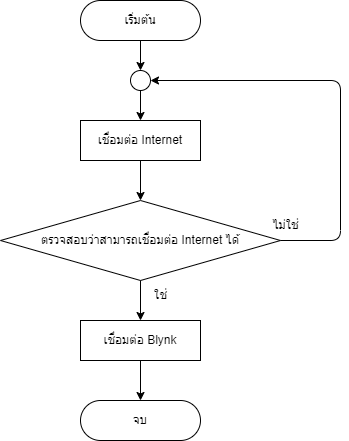

The diagram above was exported from draw.io. Its source (the exported page's mxGraphModel, read from the mxfile embedded in the PNG):
<mxGraphModel dx="1001" dy="637" grid="1" gridSize="10" guides="1" tooltips="1" connect="1" arrows="1" fold="1" page="1" pageScale="1" pageWidth="1200" pageHeight="1600" background="#ffffff" math="0" shadow="0">
  <root>
    <mxCell id="WIyWlLk6GJQsqaUBKTNV-0" />
    <mxCell id="WIyWlLk6GJQsqaUBKTNV-1" parent="WIyWlLk6GJQsqaUBKTNV-0" />
    <mxCell id="15" value="" style="edgeStyle=none;html=1;strokeColor=#000000;fontColor=#000000;" parent="WIyWlLk6GJQsqaUBKTNV-1" target="7" edge="1">
      <mxGeometry relative="1" as="geometry">
        <mxPoint x="600" y="40" as="sourcePoint" />
      </mxGeometry>
    </mxCell>
    <mxCell id="aCJkbSv8LO94Q3y0ZRAy-3" style="edgeStyle=orthogonalEdgeStyle;rounded=0;orthogonalLoop=1;jettySize=auto;html=1;exitX=0;exitY=0.5;exitDx=0;exitDy=0;entryX=0.5;entryY=0;entryDx=0;entryDy=0;" parent="WIyWlLk6GJQsqaUBKTNV-1" edge="1">
      <mxGeometry relative="1" as="geometry">
        <mxPoint x="320" y="220" as="sourcePoint" />
      </mxGeometry>
    </mxCell>
    <mxCell id="aCJkbSv8LO94Q3y0ZRAy-4" style="edgeStyle=orthogonalEdgeStyle;rounded=0;orthogonalLoop=1;jettySize=auto;html=1;exitX=1;exitY=0.5;exitDx=0;exitDy=0;entryX=0.5;entryY=0;entryDx=0;entryDy=0;" parent="WIyWlLk6GJQsqaUBKTNV-1" edge="1">
      <mxGeometry relative="1" as="geometry">
        <mxPoint x="420" y="220" as="sourcePoint" />
      </mxGeometry>
    </mxCell>
    <mxCell id="aCJkbSv8LO94Q3y0ZRAy-6" style="edgeStyle=orthogonalEdgeStyle;rounded=0;orthogonalLoop=1;jettySize=auto;html=1;exitX=0.5;exitY=1;exitDx=0;exitDy=0;entryX=0;entryY=0.5;entryDx=0;entryDy=0;" parent="WIyWlLk6GJQsqaUBKTNV-1" edge="1">
      <mxGeometry relative="1" as="geometry">
        <mxPoint x="230" y="320" as="sourcePoint" />
      </mxGeometry>
    </mxCell>
    <mxCell id="aCJkbSv8LO94Q3y0ZRAy-7" style="edgeStyle=orthogonalEdgeStyle;rounded=0;orthogonalLoop=1;jettySize=auto;html=1;exitX=0.5;exitY=1;exitDx=0;exitDy=0;entryX=1;entryY=0.5;entryDx=0;entryDy=0;" parent="WIyWlLk6GJQsqaUBKTNV-1" edge="1">
      <mxGeometry relative="1" as="geometry">
        <mxPoint x="510" y="320" as="sourcePoint" />
      </mxGeometry>
    </mxCell>
    <mxCell id="tXzw4CHHxQ6zLcmIqO2F-0" style="edgeStyle=orthogonalEdgeStyle;rounded=0;orthogonalLoop=1;jettySize=auto;html=1;exitX=0;exitY=0.5;exitDx=0;exitDy=0;entryX=0.5;entryY=0;entryDx=0;entryDy=0;" parent="WIyWlLk6GJQsqaUBKTNV-1" edge="1">
      <mxGeometry relative="1" as="geometry">
        <mxPoint x="470" y="560" as="sourcePoint" />
      </mxGeometry>
    </mxCell>
    <mxCell id="tXzw4CHHxQ6zLcmIqO2F-1" style="edgeStyle=orthogonalEdgeStyle;rounded=0;orthogonalLoop=1;jettySize=auto;html=1;exitX=1;exitY=0.5;exitDx=0;exitDy=0;entryX=0.5;entryY=0;entryDx=0;entryDy=0;" parent="WIyWlLk6GJQsqaUBKTNV-1" edge="1">
      <mxGeometry relative="1" as="geometry">
        <mxPoint x="490" y="560" as="sourcePoint" />
      </mxGeometry>
    </mxCell>
    <mxCell id="tXzw4CHHxQ6zLcmIqO2F-3" style="edgeStyle=orthogonalEdgeStyle;rounded=0;orthogonalLoop=1;jettySize=auto;html=1;exitX=0.5;exitY=1;exitDx=0;exitDy=0;entryX=0.5;entryY=0;entryDx=0;entryDy=0;" parent="WIyWlLk6GJQsqaUBKTNV-1" edge="1">
      <mxGeometry relative="1" as="geometry">
        <mxPoint x="370" y="840" as="sourcePoint" />
      </mxGeometry>
    </mxCell>
    <mxCell id="tXzw4CHHxQ6zLcmIqO2F-7" style="edgeStyle=orthogonalEdgeStyle;rounded=0;orthogonalLoop=1;jettySize=auto;html=1;exitX=0.5;exitY=1;exitDx=0;exitDy=0;entryX=0.5;entryY=0;entryDx=0;entryDy=0;" parent="WIyWlLk6GJQsqaUBKTNV-1" edge="1">
      <mxGeometry relative="1" as="geometry">
        <mxPoint x="370" y="820" as="targetPoint" />
      </mxGeometry>
    </mxCell>
    <mxCell id="tXzw4CHHxQ6zLcmIqO2F-9" style="edgeStyle=orthogonalEdgeStyle;rounded=0;orthogonalLoop=1;jettySize=auto;html=1;exitX=0.5;exitY=1;exitDx=0;exitDy=0;entryX=1;entryY=0.5;entryDx=0;entryDy=0;" parent="WIyWlLk6GJQsqaUBKTNV-1" edge="1">
      <mxGeometry relative="1" as="geometry">
        <mxPoint x="380" y="830" as="targetPoint" />
      </mxGeometry>
    </mxCell>
    <mxCell id="tXzw4CHHxQ6zLcmIqO2F-11" style="edgeStyle=orthogonalEdgeStyle;rounded=0;orthogonalLoop=1;jettySize=auto;html=1;exitX=0.5;exitY=1;exitDx=0;exitDy=0;entryX=1;entryY=0.5;entryDx=0;entryDy=0;" parent="WIyWlLk6GJQsqaUBKTNV-1" edge="1">
      <mxGeometry relative="1" as="geometry">
        <mxPoint x="380" y="830" as="targetPoint" />
      </mxGeometry>
    </mxCell>
    <mxCell id="tXzw4CHHxQ6zLcmIqO2F-13" style="edgeStyle=orthogonalEdgeStyle;rounded=0;orthogonalLoop=1;jettySize=auto;html=1;exitX=0.5;exitY=1;exitDx=0;exitDy=0;entryX=0.5;entryY=0;entryDx=0;entryDy=0;" parent="WIyWlLk6GJQsqaUBKTNV-1" edge="1">
      <mxGeometry relative="1" as="geometry">
        <mxPoint x="370" y="940" as="sourcePoint" />
      </mxGeometry>
    </mxCell>
    <mxCell id="tXzw4CHHxQ6zLcmIqO2F-36" style="edgeStyle=orthogonalEdgeStyle;rounded=0;orthogonalLoop=1;jettySize=auto;html=1;exitX=0.5;exitY=1;exitDx=0;exitDy=0;" parent="WIyWlLk6GJQsqaUBKTNV-1" edge="1">
      <mxGeometry relative="1" as="geometry">
        <mxPoint x="370" y="1075" as="sourcePoint" />
      </mxGeometry>
    </mxCell>
    <mxCell id="tXzw4CHHxQ6zLcmIqO2F-23" style="edgeStyle=orthogonalEdgeStyle;rounded=0;orthogonalLoop=1;jettySize=auto;html=1;exitX=1;exitY=0.5;exitDx=0;exitDy=0;entryX=0.5;entryY=0;entryDx=0;entryDy=0;" parent="WIyWlLk6GJQsqaUBKTNV-1" edge="1">
      <mxGeometry relative="1" as="geometry">
        <mxPoint x="480" y="550" as="targetPoint" />
      </mxGeometry>
    </mxCell>
    <mxCell id="tXzw4CHHxQ6zLcmIqO2F-24" style="edgeStyle=orthogonalEdgeStyle;rounded=0;orthogonalLoop=1;jettySize=auto;html=1;exitX=0.5;exitY=1;exitDx=0;exitDy=0;entryX=0;entryY=0.5;entryDx=0;entryDy=0;" parent="WIyWlLk6GJQsqaUBKTNV-1" edge="1">
      <mxGeometry relative="1" as="geometry">
        <mxPoint x="270" y="910" as="targetPoint" />
        <Array as="points">
          <mxPoint x="370" y="530" />
          <mxPoint x="230" y="530" />
          <mxPoint x="230" y="910" />
        </Array>
      </mxGeometry>
    </mxCell>
    <mxCell id="tXzw4CHHxQ6zLcmIqO2F-28" style="edgeStyle=orthogonalEdgeStyle;rounded=0;orthogonalLoop=1;jettySize=auto;html=1;exitX=1;exitY=0.5;exitDx=0;exitDy=0;entryX=0.5;entryY=0;entryDx=0;entryDy=0;" parent="WIyWlLk6GJQsqaUBKTNV-1" edge="1">
      <mxGeometry relative="1" as="geometry">
        <mxPoint x="690" y="720" as="targetPoint" />
      </mxGeometry>
    </mxCell>
    <mxCell id="tXzw4CHHxQ6zLcmIqO2F-29" style="edgeStyle=orthogonalEdgeStyle;rounded=0;orthogonalLoop=1;jettySize=auto;html=1;exitX=0;exitY=0.5;exitDx=0;exitDy=0;entryX=0.5;entryY=0;entryDx=0;entryDy=0;" parent="WIyWlLk6GJQsqaUBKTNV-1" edge="1">
      <mxGeometry relative="1" as="geometry">
        <mxPoint x="520" y="720" as="targetPoint" />
      </mxGeometry>
    </mxCell>
    <mxCell id="24" value="" style="edgeStyle=none;html=1;strokeColor=#000000;" edge="1" parent="WIyWlLk6GJQsqaUBKTNV-1" source="3" target="5">
      <mxGeometry relative="1" as="geometry" />
    </mxCell>
    <mxCell id="3" value="เชื่อมต่อ Internet" style="whiteSpace=wrap;html=1;strokeColor=#000000;fontColor=#000000;fillColor=none;" parent="WIyWlLk6GJQsqaUBKTNV-1" vertex="1">
      <mxGeometry x="540" y="120" width="120" height="40" as="geometry" />
    </mxCell>
    <mxCell id="13" value="" style="edgeStyle=none;html=1;strokeColor=#000000;fontColor=#000000;entryX=1;entryY=0.5;entryDx=0;entryDy=0;" parent="WIyWlLk6GJQsqaUBKTNV-1" source="5" target="7" edge="1">
      <mxGeometry relative="1" as="geometry">
        <mxPoint x="840" y="140.9142717633929" as="targetPoint" />
        <Array as="points">
          <mxPoint x="800" y="240" />
          <mxPoint x="800" y="80" />
        </Array>
      </mxGeometry>
    </mxCell>
    <mxCell id="22" value="" style="edgeStyle=none;html=1;strokeColor=#000000;" edge="1" parent="WIyWlLk6GJQsqaUBKTNV-1" source="5" target="8">
      <mxGeometry relative="1" as="geometry" />
    </mxCell>
    <mxCell id="5" value="&lt;font color=&quot;#000000&quot;&gt;ตรวจสอบว่าสามารถเชื่อมต่อ Internet ได้&lt;/font&gt;" style="rhombus;whiteSpace=wrap;html=1;labelBackgroundColor=none;strokeColor=#000000;fillColor=none;" parent="WIyWlLk6GJQsqaUBKTNV-1" vertex="1">
      <mxGeometry x="460" y="200" width="280" height="80" as="geometry" />
    </mxCell>
    <mxCell id="17" value="" style="edgeStyle=none;html=1;strokeColor=#000000;fontColor=#000000;entryX=0.5;entryY=0;entryDx=0;entryDy=0;" parent="WIyWlLk6GJQsqaUBKTNV-1" source="7" target="3" edge="1">
      <mxGeometry relative="1" as="geometry">
        <mxPoint x="640" y="100" as="targetPoint" />
      </mxGeometry>
    </mxCell>
    <mxCell id="7" value="" style="ellipse;whiteSpace=wrap;html=1;labelBackgroundColor=none;strokeColor=#000000;fontColor=#000000;fillColor=none;" parent="WIyWlLk6GJQsqaUBKTNV-1" vertex="1">
      <mxGeometry x="590" y="70" width="20" height="20" as="geometry" />
    </mxCell>
    <mxCell id="23" value="" style="edgeStyle=none;html=1;strokeColor=#000000;" edge="1" parent="WIyWlLk6GJQsqaUBKTNV-1" source="8">
      <mxGeometry relative="1" as="geometry">
        <mxPoint x="600" y="400" as="targetPoint" />
      </mxGeometry>
    </mxCell>
    <mxCell id="8" value="เชื่อมต่อ Blynk" style="whiteSpace=wrap;html=1;strokeColor=#000000;fontColor=#000000;fillColor=none;" parent="WIyWlLk6GJQsqaUBKTNV-1" vertex="1">
      <mxGeometry x="540" y="320" width="120" height="40" as="geometry" />
    </mxCell>
    <mxCell id="14" value="ไม่ใช่" style="text;html=1;align=center;verticalAlign=middle;resizable=0;points=[];autosize=1;strokeColor=none;fillColor=none;fontColor=#000000;" parent="WIyWlLk6GJQsqaUBKTNV-1" vertex="1">
      <mxGeometry x="720" y="210" width="50" height="30" as="geometry" />
    </mxCell>
    <mxCell id="21" value="ใช่" style="text;html=1;align=center;verticalAlign=middle;resizable=0;points=[];autosize=1;strokeColor=none;fillColor=none;fontColor=#000000;" parent="WIyWlLk6GJQsqaUBKTNV-1" vertex="1">
      <mxGeometry x="600" y="280" width="40" height="30" as="geometry" />
    </mxCell>
    <mxCell id="S2ljByhNcTfuue46TDzP-24" value="จบ" style="rounded=1;whiteSpace=wrap;html=1;fontSize=12;glass=0;strokeWidth=1;shadow=0;arcSize=50;fillColor=none;strokeColor=#000000;fontColor=#000000;" vertex="1" parent="WIyWlLk6GJQsqaUBKTNV-1">
      <mxGeometry x="540" y="400" width="120" height="40" as="geometry" />
    </mxCell>
    <mxCell id="S2ljByhNcTfuue46TDzP-26" value="เริ่มต้น" style="rounded=1;whiteSpace=wrap;html=1;fontSize=12;glass=0;strokeWidth=1;shadow=0;arcSize=50;fillColor=none;strokeColor=#000000;fontColor=#000000;" vertex="1" parent="WIyWlLk6GJQsqaUBKTNV-1">
      <mxGeometry x="540" width="120" height="40" as="geometry" />
    </mxCell>
  </root>
</mxGraphModel>